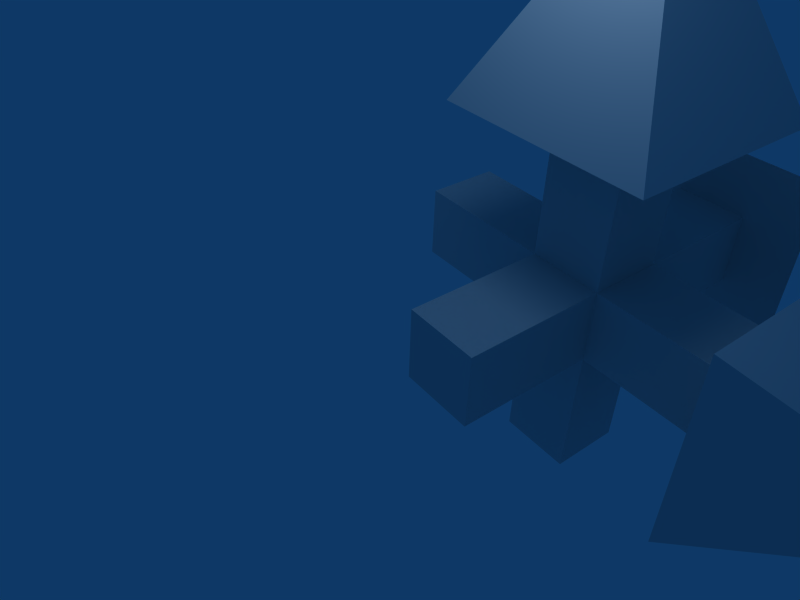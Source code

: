 # Source: arrows.blend  (saved by Blender 2.36.0; exported with 4.5.12 LTS)
import bpy
from mathutils import Matrix  # noqa: F401  (used for matrix-valued properties, if any)

bpy.ops.wm.read_factory_settings(use_empty=True)
scene = bpy.context.scene
scene.name = 'Scene'

# ---- collections
col_collection_1 = bpy.data.collections.new('Collection 1'); scene.collection.children.link(col_collection_1)

# ---- world
world_world = bpy.data.worlds.new('World'); scene.world = world_world
world_world.color = (0.05656, 0.2208, 0.4)
world_world.use_sun_shadow = False
world_world.sun_shadow_jitter_overblur = 0.0
world_world.cycles.sampling_method = 'MANUAL'
world_world.cycles.sample_map_resolution = 256

# ---- cameras
cam_camera = bpy.data.cameras.new('Camera')
cam_camera.passepartout_alpha = 0.2
cam_camera.clip_end = 100.0
cam_camera.lens = 35.0
cam_camera.ortho_scale = 7.314
cam_camera.show_passepartout = False
cam_camera.show_safe_areas = True
cam_camera.dof.focus_distance = 0.0
cam_camera.dof.aperture_fstop = 128.0

# ---- lights
light_spot = bpy.data.lights.new('Spot', 'POINT')
light_spot.transmission_factor = 0.0
light_spot.cutoff_distance = 30.0
light_spot.energy = 100.0
light_spot.shadow_buffer_clip_start = 8.0
light_spot.shadow_soft_size = 1.0
light_spot.shadow_maximum_resolution = 0.006
light_spot.use_absolute_resolution = True
light_spot.cycles.use_multiple_importance_sampling = False

# ---- meshes
me_arrow_x = bpy.data.meshes.new('__arrow_x')
me_arrow_x.from_pydata([(-0.3748, 3.596, -0.3898), (-0.3748, 0.001316, -0.3898), (-0.3748, 0.001317, 0.3561), (-0.3748, 3.596, 0.3561), (0.3712, 3.596, -0.3898), (0.3712, 0.001315, -0.3898), (0.3712, 0.001317, 0.3561), (0.3712, 3.596, 0.3561), (-1.002, 3.574, -1.017), (0.9982, 3.574, -1.017), (0.9982, 3.574, 0.9831), (-1.002, 3.574, 0.9831), (-0.001784, 5.574, -0.01686), (-0.001784, 3.574, -0.01686)], [], [(0, 1, 2, 3), (4, 7, 6, 5), (0, 4, 5, 1), (1, 5, 6, 2), (2, 6, 7, 3), (4, 0, 3, 7), (9, 8, 12), (12, 10, 9), (12, 11, 10), (12, 8, 11), (13, 8, 9), (13, 9, 10), (13, 10, 11), (11, 8, 13)])
_uv = me_arrow_x.uv_layers.new(name='UVMap')
_uv.uv.foreach_set('vector', [0.6603, 0.8084, 0.6603, 0.6369, 0.8318, 0.6369, 0.8318, 0.8084, 0.6603, 0.8084, 0.6603, 0.6369, 0.8318, 0.6369, 0.8318, 0.8084, 0.6603, 0.8084, 0.6603, 0.6369, 0.8318, 0.6369, 0.8318, 0.8084, 0.6603, 0.8084, 0.6603, 0.6369, 0.8318, 0.6369, 0.8318, 0.8084, 0.6603, 0.8084, 0.6603, 0.6369, 0.8318, 0.6369, 0.8318, 0.8084, 0.6603, 0.8084, 0.6603, 0.6369, 0.8318, 0.6369, 0.8318, 0.8084, 0.6449, 0.8473, 0.6449, 0.6371, 0.8551, 0.6371, 0.6449, 0.8473, 0.6449, 0.6371, 0.8551, 0.6371, 0.6449, 0.8473, 0.6449, 0.6371, 0.8551, 0.6371, 0.6449, 0.8473, 0.6449, 0.6371, 0.8551, 0.6371, 0.6449, 0.8473, 0.6449, 0.6371, 0.8551, 0.6371, 0.6449, 0.8473, 0.6449, 0.6371, 0.8551, 0.6371, 0.6449, 0.8473, 0.6449, 0.6371, 0.8551, 0.6371, 0.6449, 0.8473, 0.6449, 0.6371, 0.8551, 0.6371])
_ca = me_arrow_x.color_attributes.new('Col', 'BYTE_COLOR', 'CORNER')
_ca.data.foreach_set('color', [1.0, 1.0, 1.0, 1.0, 1.0, 1.0, 1.0, 1.0, 1.0, 1.0, 1.0, 1.0, 1.0, 1.0, 1.0, 1.0, 1.0, 1.0, 1.0, 1.0, 1.0, 1.0, 1.0, 1.0, 1.0, 1.0, 1.0, 1.0, 1.0, 1.0, 1.0, 1.0, 1.0, 1.0, 1.0, 1.0, 1.0, 1.0, 1.0, 1.0, 1.0, 1.0, 1.0, 1.0, 1.0, 1.0, 1.0, 1.0, 1.0, 1.0, 1.0, 1.0, 1.0, 1.0, 1.0, 1.0, 1.0, 1.0, 1.0, 1.0, 1.0, 1.0, 1.0, 1.0, 1.0, 1.0, 1.0, 1.0, 1.0, 1.0, 1.0, 1.0, 1.0, 1.0, 1.0, 1.0, 1.0, 1.0, 1.0, 1.0, 1.0, 1.0, 1.0, 1.0, 1.0, 1.0, 1.0, 1.0, 1.0, 1.0, 1.0, 1.0, 1.0, 1.0, 1.0, 1.0, 1.0, 1.0, 1.0, 1.0, 1.0, 1.0, 1.0, 1.0, 1.0, 1.0, 1.0, 1.0, 1.0, 1.0, 1.0, 1.0, 1.0, 1.0, 1.0, 1.0, 1.0, 1.0, 1.0, 1.0, 1.0, 1.0, 1.0, 1.0, 1.0, 1.0, 1.0, 1.0, 1.0, 1.0, 1.0, 1.0, 1.0, 1.0, 1.0, 1.0, 1.0, 1.0, 1.0, 1.0, 1.0, 1.0, 1.0, 1.0, 1.0, 1.0, 1.0, 1.0, 1.0, 1.0, 1.0, 1.0, 1.0, 1.0, 1.0, 1.0, 1.0, 1.0, 1.0, 1.0, 1.0, 1.0, 1.0, 1.0, 1.0, 1.0, 1.0, 1.0, 1.0, 1.0, 1.0, 1.0, 1.0, 1.0, 1.0, 1.0, 1.0, 1.0, 1.0, 1.0, 1.0, 1.0, 1.0, 1.0, 1.0, 1.0, 1.0, 1.0, 1.0, 1.0, 1.0, 1.0])
me_arrow_x.use_remesh_preserve_volume = False
me_arrow_x.use_remesh_preserve_attributes = False
me_arrow_x.use_mirror_vertex_groups = False
me_arrow_x.update()
me_arrow_z = bpy.data.meshes.new('__arrow_z')
me_arrow_z.from_pydata([(3.594, 0.3738, -0.3758), (-8.595e-05, 0.3738, -0.3758), (-8.547e-05, 0.3738, 0.3701), (3.594, 0.3738, 0.3701), (3.594, -0.3722, -0.3758), (-8.702e-05, -0.3722, -0.3758), (-8.535e-05, -0.3722, 0.3701), (3.594, -0.3722, 0.3701), (3.573, 1.001, -1.003), (3.573, -0.9992, -1.003), (3.573, -0.9992, 0.9972), (3.573, 1.001, 0.9972), (5.573, 0.0007618, -0.002811), (3.573, 0.0007618, -0.002811)], [], [(0, 1, 2, 3), (4, 7, 6, 5), (0, 4, 5, 1), (1, 5, 6, 2), (2, 6, 7, 3), (4, 0, 3, 7), (9, 8, 12), (12, 10, 9), (12, 11, 10), (12, 8, 11), (13, 8, 9), (13, 9, 10), (13, 10, 11), (11, 8, 13)])
_uv = me_arrow_z.uv_layers.new(name='UVMap')
_uv.uv.foreach_set('vector', [0.1291, 0.2811, 0.1291, 0.1096, 0.3006, 0.1096, 0.3006, 0.2811, 0.1291, 0.2811, 0.1291, 0.1096, 0.3006, 0.1096, 0.3006, 0.2811, 0.1291, 0.2811, 0.1291, 0.1096, 0.3006, 0.1096, 0.3006, 0.2811, 0.1291, 0.2811, 0.1291, 0.1096, 0.3006, 0.1096, 0.3006, 0.2811, 0.1291, 0.2811, 0.1291, 0.1096, 0.3006, 0.1096, 0.3006, 0.2811, 0.1291, 0.2811, 0.1291, 0.1096, 0.3006, 0.1096, 0.3006, 0.2811, 0.1136, 0.3199, 0.1136, 0.1097, 0.3239, 0.1097, 0.1136, 0.3199, 0.1136, 0.1097, 0.3239, 0.1097, 0.1136, 0.3199, 0.1136, 0.1097, 0.3239, 0.1097, 0.1136, 0.3199, 0.1136, 0.1097, 0.3239, 0.1097, 0.1136, 0.3199, 0.1136, 0.1097, 0.3239, 0.1097, 0.1136, 0.3199, 0.1136, 0.1097, 0.3239, 0.1097, 0.1136, 0.3199, 0.1136, 0.1097, 0.3239, 0.1097, 0.1136, 0.3199, 0.1136, 0.1097, 0.3239, 0.1097])
_ca = me_arrow_z.color_attributes.new('Col', 'BYTE_COLOR', 'CORNER')
_ca.data.foreach_set('color', [1.0, 1.0, 1.0, 1.0, 1.0, 1.0, 1.0, 1.0, 1.0, 1.0, 1.0, 1.0, 1.0, 1.0, 1.0, 1.0, 1.0, 1.0, 1.0, 1.0, 1.0, 1.0, 1.0, 1.0, 1.0, 1.0, 1.0, 1.0, 1.0, 1.0, 1.0, 1.0, 1.0, 1.0, 1.0, 1.0, 1.0, 1.0, 1.0, 1.0, 1.0, 1.0, 1.0, 1.0, 1.0, 1.0, 1.0, 1.0, 1.0, 1.0, 1.0, 1.0, 1.0, 1.0, 1.0, 1.0, 1.0, 1.0, 1.0, 1.0, 1.0, 1.0, 1.0, 1.0, 1.0, 1.0, 1.0, 1.0, 1.0, 1.0, 1.0, 1.0, 1.0, 1.0, 1.0, 1.0, 1.0, 1.0, 1.0, 1.0, 1.0, 1.0, 1.0, 1.0, 1.0, 1.0, 1.0, 1.0, 1.0, 1.0, 1.0, 1.0, 1.0, 1.0, 1.0, 1.0, 1.0, 1.0, 1.0, 1.0, 1.0, 1.0, 1.0, 1.0, 1.0, 1.0, 1.0, 1.0, 1.0, 1.0, 1.0, 1.0, 1.0, 1.0, 1.0, 1.0, 1.0, 1.0, 1.0, 1.0, 1.0, 1.0, 1.0, 1.0, 1.0, 1.0, 1.0, 1.0, 1.0, 1.0, 1.0, 1.0, 1.0, 1.0, 1.0, 1.0, 1.0, 1.0, 1.0, 1.0, 1.0, 1.0, 1.0, 1.0, 1.0, 1.0, 1.0, 1.0, 1.0, 1.0, 1.0, 1.0, 1.0, 1.0, 1.0, 1.0, 1.0, 1.0, 1.0, 1.0, 1.0, 1.0, 1.0, 1.0, 1.0, 1.0, 1.0, 1.0, 1.0, 1.0, 1.0, 1.0, 1.0, 1.0, 1.0, 1.0, 1.0, 1.0, 1.0, 1.0, 1.0, 1.0, 1.0, 1.0, 1.0, 1.0, 1.0, 1.0, 1.0, 1.0, 1.0, 1.0])
me_arrow_z.use_remesh_preserve_volume = False
me_arrow_z.use_remesh_preserve_attributes = False
me_arrow_z.use_mirror_vertex_groups = False
me_arrow_z.update()
me_arrow_y = bpy.data.meshes.new('__arrow_y')
me_arrow_y.from_pydata([(0.3734, 0.3796, 3.596), (0.3734, 0.3796, 0.002104), (-0.3725, 0.3796, 0.002105), (-0.3725, 0.3796, 3.596), (0.3734, -0.3664, 3.596), (0.3734, -0.3664, 0.002103), (-0.3725, -0.3664, 0.002105), (-0.3725, -0.3664, 3.596), (1.0, 1.007, 3.575), (1.0, -0.9934, 3.575), (-0.9996, -0.9934, 3.575), (-0.9996, 1.007, 3.575), (0.0004446, 0.006616, 5.575), (0.0004446, 0.006616, 3.575)], [], [(0, 1, 2, 3), (4, 7, 6, 5), (0, 4, 5, 1), (1, 5, 6, 2), (2, 6, 7, 3), (4, 0, 3, 7), (9, 8, 12), (12, 10, 9), (12, 11, 10), (12, 8, 11), (13, 8, 9), (13, 9, 10), (13, 10, 11), (11, 8, 13)])
_uv = me_arrow_y.uv_layers.new(name='UVMap')
_uv.uv.foreach_set('vector', [0.1525, 0.8201, 0.1525, 0.6486, 0.324, 0.6486, 0.324, 0.8201, 0.1525, 0.8201, 0.1525, 0.6486, 0.324, 0.6486, 0.324, 0.8201, 0.1525, 0.8201, 0.1525, 0.6486, 0.324, 0.6486, 0.324, 0.8201, 0.1525, 0.8201, 0.1525, 0.6486, 0.324, 0.6486, 0.324, 0.8201, 0.1525, 0.8201, 0.1525, 0.6486, 0.324, 0.6486, 0.324, 0.8201, 0.1525, 0.8201, 0.1525, 0.6486, 0.324, 0.6486, 0.324, 0.8201, 0.1371, 0.859, 0.1371, 0.6488, 0.3473, 0.6488, 0.1371, 0.859, 0.1371, 0.6488, 0.3473, 0.6488, 0.1371, 0.859, 0.1371, 0.6488, 0.3473, 0.6488, 0.1371, 0.859, 0.1371, 0.6488, 0.3473, 0.6488, 0.1371, 0.859, 0.1371, 0.6488, 0.3473, 0.6488, 0.1371, 0.859, 0.1371, 0.6488, 0.3473, 0.6488, 0.1371, 0.859, 0.1371, 0.6488, 0.3473, 0.6488, 0.1371, 0.859, 0.1371, 0.6488, 0.3473, 0.6488])
_ca = me_arrow_y.color_attributes.new('Col', 'BYTE_COLOR', 'CORNER')
_ca.data.foreach_set('color', [1.0, 1.0, 1.0, 1.0, 1.0, 1.0, 1.0, 1.0, 1.0, 1.0, 1.0, 1.0, 1.0, 1.0, 1.0, 1.0, 1.0, 1.0, 1.0, 1.0, 1.0, 1.0, 1.0, 1.0, 1.0, 1.0, 1.0, 1.0, 1.0, 1.0, 1.0, 1.0, 1.0, 1.0, 1.0, 1.0, 1.0, 1.0, 1.0, 1.0, 1.0, 1.0, 1.0, 1.0, 1.0, 1.0, 1.0, 1.0, 1.0, 1.0, 1.0, 1.0, 1.0, 1.0, 1.0, 1.0, 1.0, 1.0, 1.0, 1.0, 1.0, 1.0, 1.0, 1.0, 1.0, 1.0, 1.0, 1.0, 1.0, 1.0, 1.0, 1.0, 1.0, 1.0, 1.0, 1.0, 1.0, 1.0, 1.0, 1.0, 1.0, 1.0, 1.0, 1.0, 1.0, 1.0, 1.0, 1.0, 1.0, 1.0, 1.0, 1.0, 1.0, 1.0, 1.0, 1.0, 1.0, 1.0, 1.0, 1.0, 1.0, 1.0, 1.0, 1.0, 1.0, 1.0, 1.0, 1.0, 1.0, 1.0, 1.0, 1.0, 1.0, 1.0, 1.0, 1.0, 1.0, 1.0, 1.0, 1.0, 1.0, 1.0, 1.0, 1.0, 1.0, 1.0, 1.0, 1.0, 1.0, 1.0, 1.0, 1.0, 1.0, 1.0, 1.0, 1.0, 1.0, 1.0, 1.0, 1.0, 1.0, 1.0, 1.0, 1.0, 1.0, 1.0, 1.0, 1.0, 1.0, 1.0, 1.0, 1.0, 1.0, 1.0, 1.0, 1.0, 1.0, 1.0, 1.0, 1.0, 1.0, 1.0, 1.0, 1.0, 1.0, 1.0, 1.0, 1.0, 1.0, 1.0, 1.0, 1.0, 1.0, 1.0, 1.0, 1.0, 1.0, 1.0, 1.0, 1.0, 1.0, 1.0, 1.0, 1.0, 1.0, 1.0, 1.0, 1.0, 1.0, 1.0, 1.0, 1.0])
me_arrow_y.use_remesh_preserve_volume = False
me_arrow_y.use_remesh_preserve_attributes = False
me_arrow_y.use_mirror_vertex_groups = False
me_arrow_y.update()

# ---- objects
ob_arrow_x = bpy.data.objects.new('__arrow_x', me_arrow_x)
ob_arrow_z = bpy.data.objects.new('__arrow_z', me_arrow_z)
ob_arrow_y = bpy.data.objects.new('__arrow_y', me_arrow_y)
ob_lamp = bpy.data.objects.new('Lamp', light_spot)
ob_camera = bpy.data.objects.new('Camera', cam_camera)

# ---- transforms, parenting, visibility, modifiers, constraints
ob_arrow_x.location = (0.001784, -1.798, -0.7588)
ob_arrow_x.lock_rotations_4d = False
ob_arrow_x.empty_display_type = 'ARROWS'
ob_arrow_x.color = (0.0, 0.0, 0.0, 1.0)
ob_arrow_x.lineart.crease_threshold = 0.0
ob_arrow_z.location = (-1.797, -0.0007618, -0.7728)
ob_arrow_z.lock_rotations_4d = False
ob_arrow_z.empty_display_type = 'ARROWS'
ob_arrow_z.color = (0.0, 0.0, 0.0, 1.0)
ob_arrow_z.lineart.crease_threshold = 0.0
ob_arrow_y.location = (-0.0004446, -0.006616, -2.575)
ob_arrow_y.lock_rotations_4d = False
ob_arrow_y.empty_display_type = 'ARROWS'
ob_arrow_y.color = (0.0, 0.0, 0.0, 1.0)
ob_arrow_y.lineart.crease_threshold = 0.0
ob_lamp.location = (-0.08596, -1.5, 4.075)
ob_lamp.rotation_euler = (0.8296, 9.588e-09, -2.436e-09)
ob_lamp.scale = (0.5, 0.5, 0.5)
ob_lamp.lock_rotations_4d = False
ob_lamp.empty_display_type = 'ARROWS'
ob_lamp.color = (0.0, 0.0, 0.0, 0.0)
ob_lamp.lineart.crease_threshold = 0.0
ob_camera.location = (3.541, -4.997, 3.508)
ob_camera.rotation_euler = (0.9238, -0.02162, 0.9207)
ob_camera.scale = (0.5, 0.5, 0.5)
ob_camera.lock_rotations_4d = False
ob_camera.empty_display_type = 'ARROWS'
ob_camera.color = (0.0, 0.0, 0.0, 0.0)
ob_camera.display_type = 'WIRE'
ob_camera.lineart.crease_threshold = 0.0

# ---- collection membership
col_collection_1.objects.link(ob_arrow_x)
col_collection_1.objects.link(ob_arrow_z)
col_collection_1.objects.link(ob_arrow_y)
col_collection_1.objects.link(ob_lamp)
col_collection_1.objects.link(ob_camera)

# ---- scene / render settings (as saved in the file)
scene.camera = ob_camera
scene.frame_start = 1; scene.frame_end = 250; scene.frame_set(1)
scene.render.engine = 'BLENDER_EEVEE_NEXT'
scene.render.image_settings.file_format = 'JPEG'
scene.render.image_settings.color_mode = 'RGB'
scene.render.image_settings.compression = 90
scene.render.resolution_x = 640
scene.render.resolution_y = 480
scene.render.resolution_percentage = 50
scene.render.pixel_aspect_x = 100.0
scene.render.pixel_aspect_y = 100.0
scene.render.fps = 25
scene.render.dither_intensity = 0.0
scene.render.use_compositing = False
scene.render.use_sequencer = False
scene.render.bake_bias = 0.0
scene.render.use_stamp_time = False
scene.render.use_stamp_date = False
scene.render.use_stamp_frame = False
scene.render.use_stamp_camera = False
scene.render.use_stamp_scene = False
scene.render.use_stamp_filename = False
scene.render.use_stamp_render_time = False
scene.render.stamp_font_size = 0
scene.cycles.use_denoising = False
scene.cycles.samples = 10
scene.cycles.sampling_pattern = 'TABULATED_SOBOL'
scene.cycles.light_sampling_threshold = 0.0
scene.cycles.use_adaptive_sampling = False
scene.cycles.use_light_tree = False
scene.cycles.blur_glossy = 0.0
scene.cycles.volume_bounces = 1
scene.cycles.pixel_filter_type = 'GAUSSIAN'
scene.cycles.sample_clamp_indirect = 0.0
scene.view_settings.view_transform = 'Raw'
bpy.context.view_layer.update()
